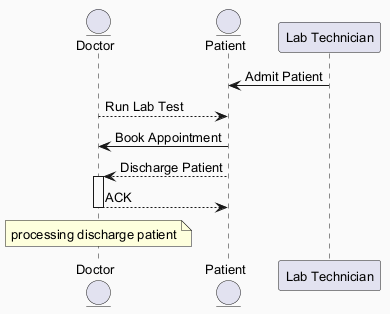

The diagram above was rendered by PlantUML. Its source (embedded in the PNG):
@startuml
skinparam backgroundColor #FAFAFA
skinparam classBackgroundColor #FFF3E0
skinparam classBorderColor #E65100
skinparam defaultFontSize 13
entity "Doctor" as D
entity "Patient" as P
participant "Lab Technician" as LT
LT -> P : Admit Patient
D --> P : Run Lab Test
P -> D : Book Appointment
P --> D : Discharge Patient
activate D
D --> P : ACK
deactivate D
note over D : processing discharge patient
@enduml